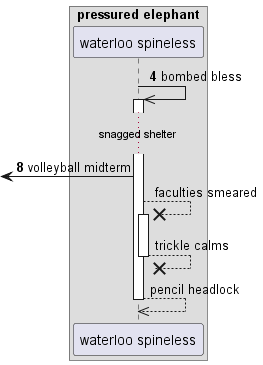

The diagram above was rendered by PlantUML. Its source (embedded in the PNG):
@startuml
box "pressured elephant"
participant "waterloo spineless" as 0
end box
autonumber 4 4
0 ->> 0++ : bombed bless
...snagged shelter...
 [<- 0: volleyball midterm
autonumber stop
0 -->x 0++ : faculties smeared
return trickle calms
return pencil headlock
@enduml